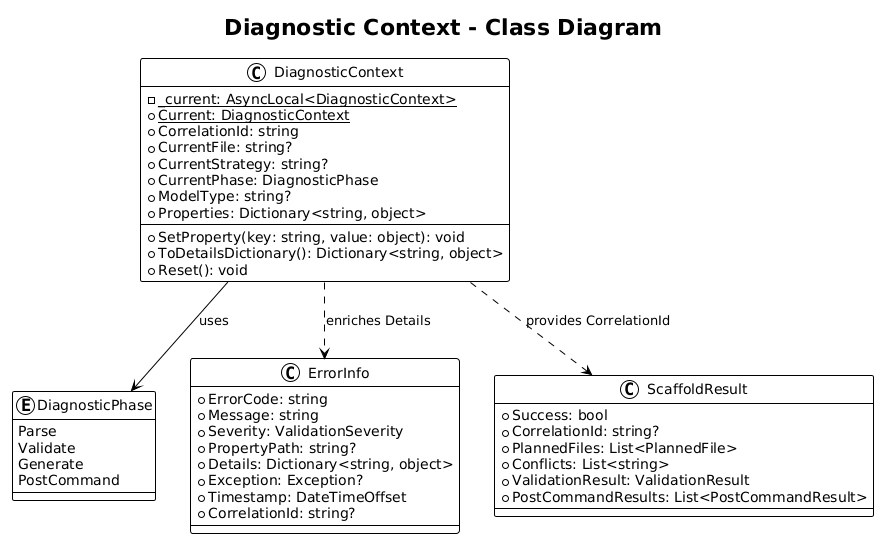

The diagram above was rendered by PlantUML. Its source (embedded in the PNG):
@startuml
!theme plain

title Diagnostic Context - Class Diagram

class DiagnosticContext {
    -{static} _current: AsyncLocal<DiagnosticContext>
    +{static} Current: DiagnosticContext
    +CorrelationId: string
    +CurrentFile: string?
    +CurrentStrategy: string?
    +CurrentPhase: DiagnosticPhase
    +ModelType: string?
    +Properties: Dictionary<string, object>
    +SetProperty(key: string, value: object): void
    +ToDetailsDictionary(): Dictionary<string, object>
    +Reset(): void
}

enum DiagnosticPhase {
    Parse
    Validate
    Generate
    PostCommand
}

class ErrorInfo {
    +ErrorCode: string
    +Message: string
    +Severity: ValidationSeverity
    +PropertyPath: string?
    +Details: Dictionary<string, object>
    +Exception: Exception?
    +Timestamp: DateTimeOffset
    +CorrelationId: string?
}

class ScaffoldResult {
    +Success: bool
    +CorrelationId: string?
    +PlannedFiles: List<PlannedFile>
    +Conflicts: List<string>
    +ValidationResult: ValidationResult
    +PostCommandResults: List<PostCommandResult>
}

DiagnosticContext --> DiagnosticPhase : uses
DiagnosticContext ..> ErrorInfo : enriches Details
DiagnosticContext ..> ScaffoldResult : provides CorrelationId
@enduml